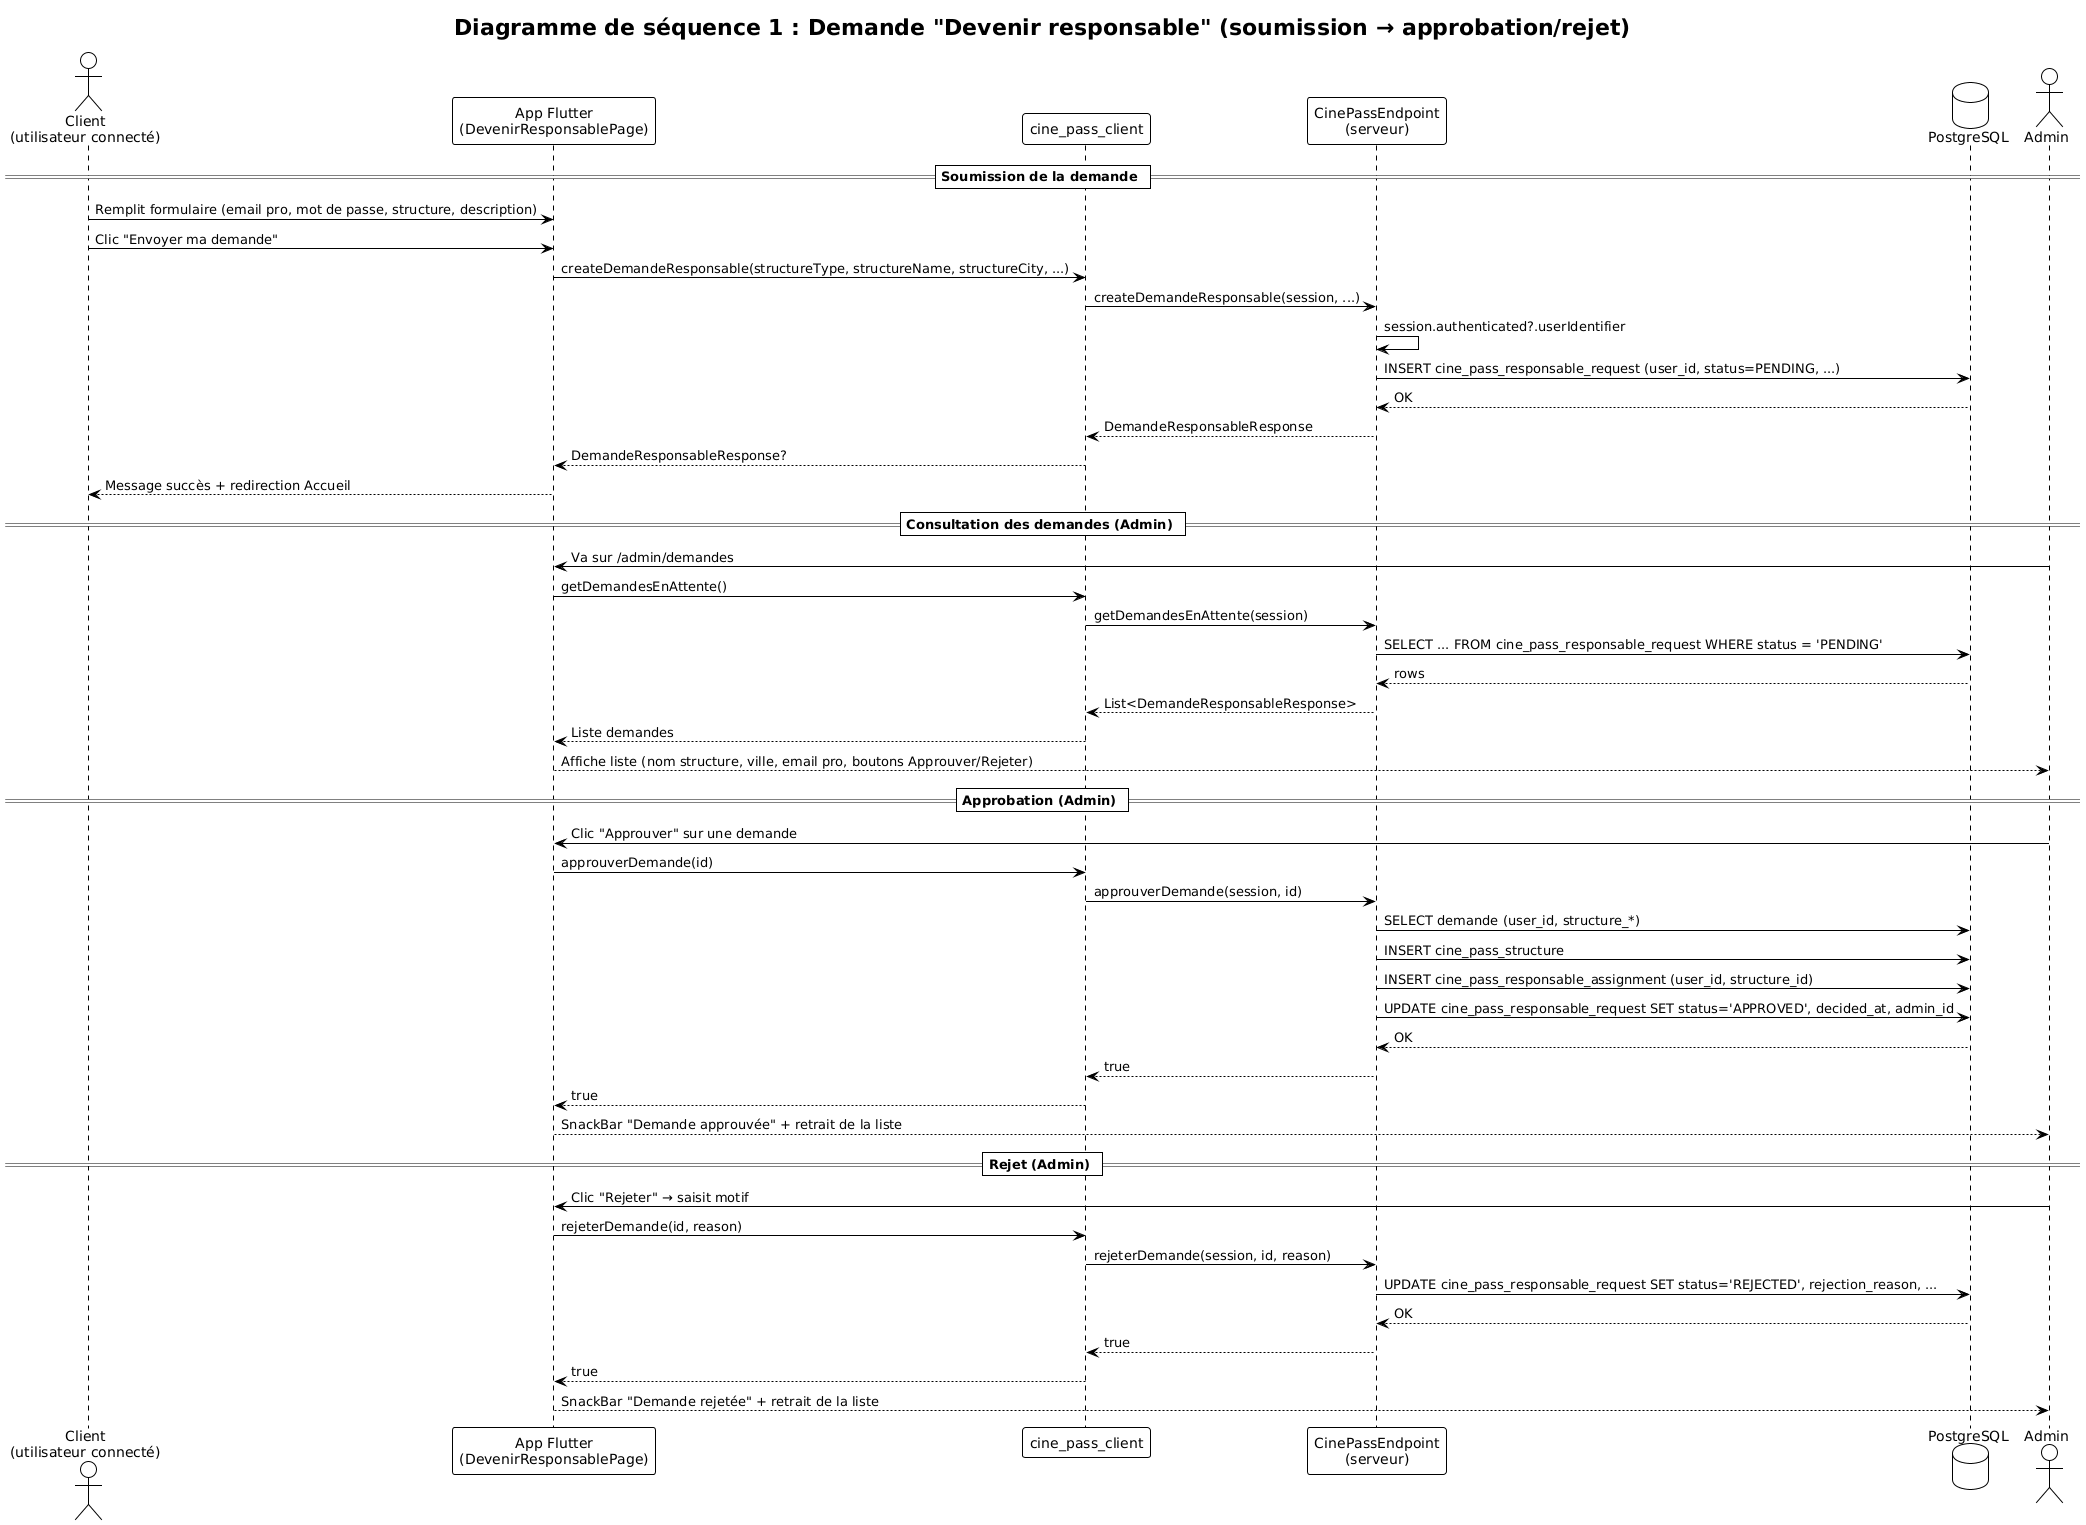

The diagram above was rendered by PlantUML. Its source (embedded in the PNG):
@startuml
!theme plain
title Diagramme de séquence 1 : Demande "Devenir responsable" (soumission → approbation/rejet)

actor "Client\n(utilisateur connecté)" as Client
participant "App Flutter\n(DevenirResponsablePage)" as App
participant "cine_pass_client" as ClientAPI
participant "CinePassEndpoint\n(serveur)" as Endpoint
database "PostgreSQL" as DB

== Soumission de la demande ==
Client -> App : Remplit formulaire (email pro, mot de passe, structure, description)
Client -> App : Clic "Envoyer ma demande"
App -> ClientAPI : createDemandeResponsable(structureType, structureName, structureCity, ...)
ClientAPI -> Endpoint : createDemandeResponsable(session, ...)
Endpoint -> Endpoint : session.authenticated?.userIdentifier
Endpoint -> DB : INSERT cine_pass_responsable_request (user_id, status=PENDING, ...)
DB --> Endpoint : OK
Endpoint --> ClientAPI : DemandeResponsableResponse
ClientAPI --> App : DemandeResponsableResponse?
App --> Client : Message succès + redirection Accueil

== Consultation des demandes (Admin) ==
actor "Admin" as Admin
Admin -> App : Va sur /admin/demandes
App -> ClientAPI : getDemandesEnAttente()
ClientAPI -> Endpoint : getDemandesEnAttente(session)
Endpoint -> DB : SELECT ... FROM cine_pass_responsable_request WHERE status = 'PENDING'
DB --> Endpoint : rows
Endpoint --> ClientAPI : List<DemandeResponsableResponse>
ClientAPI --> App : Liste demandes
App --> Admin : Affiche liste (nom structure, ville, email pro, boutons Approuver/Rejeter)

== Approbation (Admin) ==
Admin -> App : Clic "Approuver" sur une demande
App -> ClientAPI : approuverDemande(id)
ClientAPI -> Endpoint : approuverDemande(session, id)
Endpoint -> DB : SELECT demande (user_id, structure_*)
Endpoint -> DB : INSERT cine_pass_structure
Endpoint -> DB : INSERT cine_pass_responsable_assignment (user_id, structure_id)
Endpoint -> DB : UPDATE cine_pass_responsable_request SET status='APPROVED', decided_at, admin_id
DB --> Endpoint : OK
Endpoint --> ClientAPI : true
ClientAPI --> App : true
App --> Admin : SnackBar "Demande approuvée" + retrait de la liste

== Rejet (Admin) ==
Admin -> App : Clic "Rejeter" → saisit motif
App -> ClientAPI : rejeterDemande(id, reason)
ClientAPI -> Endpoint : rejeterDemande(session, id, reason)
Endpoint -> DB : UPDATE cine_pass_responsable_request SET status='REJECTED', rejection_reason, ...
DB --> Endpoint : OK
Endpoint --> ClientAPI : true
ClientAPI --> App : true
App --> Admin : SnackBar "Demande rejetée" + retrait de la liste
@enduml